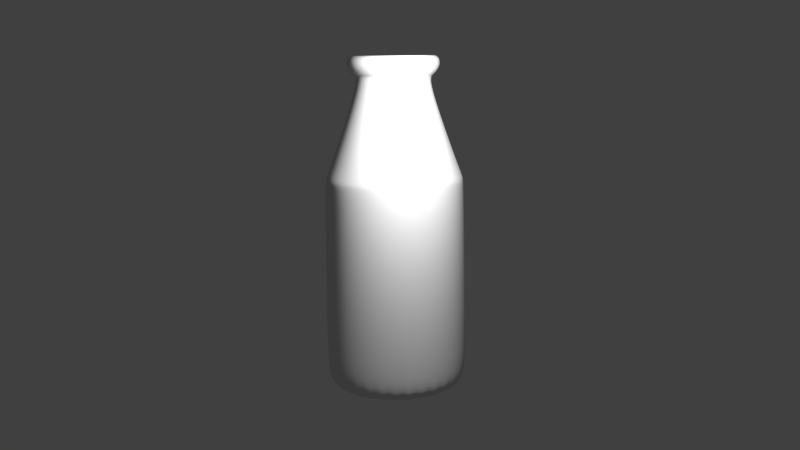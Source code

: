 # Source: MilkBottle_1.blend  (saved by Blender 2.76.0; exported with 4.5.12 LTS)
import bpy
from mathutils import Matrix  # noqa: F401  (used for matrix-valued properties, if any)

bpy.ops.wm.read_factory_settings(use_empty=True)
scene = bpy.context.scene
scene.name = 'Scene'

# ---- collections
col_collection_1 = bpy.data.collections.new('Collection 1'); scene.collection.children.link(col_collection_1)

# ---- world
world_world = bpy.data.worlds.new('World'); scene.world = world_world
world_world.color = (0.05088, 0.05088, 0.05088)
world_world.use_sun_shadow = False
world_world.sun_shadow_jitter_overblur = 0.0
world_world.cycles.sampling_method = 'MANUAL'
world_world.cycles.sample_map_resolution = 256

# ---- cameras
cam_camera = bpy.data.cameras.new('Camera')
cam_camera.clip_end = 100.0
cam_camera.lens = 35.0
cam_camera.sensor_width = 32.0
cam_camera.sensor_height = 18.0
cam_camera.ortho_scale = 7.314
cam_camera.dof.focus_distance = 0.0
cam_camera.dof.aperture_fstop = 128.0

# ---- lights
light_lamp = bpy.data.lights.new('Lamp', 'POINT')
light_lamp.transmission_factor = 0.0
light_lamp.cutoff_distance = 30.0
light_lamp.energy = 100.0
light_lamp.shadow_buffer_clip_start = 1.001
light_lamp.shadow_soft_size = 0.1
light_lamp.shadow_maximum_resolution = 0.006
light_lamp.use_absolute_resolution = True
light_lamp.cycles.use_multiple_importance_sampling = False

# ---- meshes
me_cylinder = bpy.data.meshes.new('Cylinder')
me_cylinder.from_pydata([(9.792e-09, 0.9175, -1.0), (4.152e-08, 0.6314, 0.9871), (0.179, 0.8999, -1.0), (0.1232, 0.6193, 0.9871), (0.3511, 0.8477, -1.0), (0.2416, 0.5833, 0.9871), (0.5098, 0.7629, -1.0), (0.3508, 0.525, 0.9871), (0.6488, 0.6488, -1.0), (0.4465, 0.4465, 0.9871), (0.7629, 0.5098, -1.0), (0.525, 0.3508, 0.9871), (0.8477, 0.3511, -1.0), (0.5833, 0.2416, 0.9871), (0.8999, 0.179, -1.0), (0.6193, 0.1232, 0.9871), (0.9175, 9.277e-08, -1.0), (0.6314, 1.54e-07, 0.9871), (0.8999, -0.179, -1.0), (0.6193, -0.1232, 0.9871), (0.8477, -0.3511, -1.0), (0.5833, -0.2416, 0.9871), (0.7629, -0.5098, -1.0), (0.525, -0.3508, 0.9871), (0.6488, -0.6488, -1.0), (0.4465, -0.4465, 0.9871), (0.5098, -0.7629, -1.0), (0.3508, -0.525, 0.9871), (0.3511, -0.8477, -1.0), (0.2416, -0.5833, 0.9871), (0.179, -0.8999, -1.0), (0.1232, -0.6193, 0.9871), (-2.892e-07, -0.9175, -1.0), (-1.642e-07, -0.6314, 0.9871), (-0.179, -0.8999, -1.0), (-0.1232, -0.6193, 0.9871), (-0.3511, -0.8477, -1.0), (-0.2416, -0.5833, 0.9871), (-0.5098, -0.7629, -1.0), (-0.3508, -0.525, 0.9871), (-0.6488, -0.6488, -1.0), (-0.4465, -0.4465, 0.9871), (-0.7629, -0.5098, -1.0), (-0.525, -0.3508, 0.9871), (-0.8477, -0.3511, -1.0), (-0.5833, -0.2416, 0.9871), (-0.8999, -0.179, -1.0), (-0.6193, -0.1232, 0.9871), (-0.9175, 9.095e-07, -1.0), (-0.6314, 7.161e-07, 0.9871), (-0.8999, 0.179, -1.0), (-0.6193, 0.1232, 0.9871), (-0.8477, 0.3511, -1.0), (-0.5833, 0.2416, 0.9871), (-0.7629, 0.5098, -1.0), (-0.525, 0.3508, 0.9871), (-0.6488, 0.6488, -1.0), (-0.4465, 0.4465, 0.9871), (-0.5098, 0.7629, -1.0), (-0.3508, 0.525, 0.9871), (-0.3511, 0.8477, -1.0), (-0.2416, 0.5833, 0.9871), (-0.179, 0.8999, -1.0), (-0.1232, 0.6193, 0.9871), (5.688e-09, 0.9499, 0.2803), (0.1853, 0.9316, 0.2803), (0.3635, 0.8775, 0.2803), (0.5277, 0.7898, 0.2803), (0.6716, 0.6716, 0.2803), (0.7898, 0.5277, 0.2803), (0.8775, 0.3635, 0.2803), (0.9316, 0.1853, 0.2803), (0.9499, 8.68e-08, 0.2803), (0.9316, -0.1853, 0.2803), (0.8775, -0.3635, 0.2803), (0.7898, -0.5277, 0.2803), (0.6716, -0.6716, 0.2803), (0.5277, -0.7898, 0.2803), (0.3635, -0.8775, 0.2803), (0.1853, -0.9316, 0.2803), (-3.038e-07, -0.9499, 0.2803), (-0.1853, -0.9316, 0.2803), (-0.3635, -0.8775, 0.2803), (-0.5277, -0.7898, 0.2803), (-0.6716, -0.6716, 0.2803), (-0.7898, -0.5277, 0.2803), (-0.8775, -0.3635, 0.2803), (-0.9316, -0.1853, 0.2803), (-0.9499, 9.323e-07, 0.2803), (-0.9316, 0.1853, 0.2803), (-0.8775, 0.3635, 0.2803), (-0.7898, 0.5277, 0.2803), (-0.6716, 0.6716, 0.2803), (-0.5277, 0.7898, 0.2803), (-0.3635, 0.8775, 0.2803), (-0.1853, 0.9316, 0.2803), (4.113e-08, 0.6405, 0.9364), (0.125, 0.6282, 0.9364), (0.2451, 0.5918, 0.9364), (0.3558, 0.5326, 0.9364), (0.4529, 0.4529, 0.9364), (0.5326, 0.3558, 0.9364), (0.5918, 0.2451, 0.9364), (0.6282, 0.125, 0.9364), (0.6405, 1.516e-07, 0.9364), (0.6282, -0.125, 0.9364), (0.5918, -0.2451, 0.9364), (0.5326, -0.3558, 0.9364), (0.4529, -0.4529, 0.9364), (0.3558, -0.5326, 0.9364), (0.2451, -0.5918, 0.9364), (0.125, -0.6282, 0.9364), (-1.676e-07, -0.6405, 0.9364), (-0.125, -0.6282, 0.9364), (-0.2451, -0.5918, 0.9364), (-0.3558, -0.5326, 0.9364), (-0.4529, -0.4529, 0.9364), (-0.5326, -0.3558, 0.9364), (-0.5918, -0.2451, 0.9364), (-0.6282, -0.125, 0.9364), (-0.6405, 7.218e-07, 0.9364), (-0.6282, 0.125, 0.9364), (-0.5918, 0.2451, 0.9364), (-0.5326, 0.3558, 0.9364), (-0.4529, 0.4529, 0.9364), (-0.3558, 0.5326, 0.9364), (-0.2451, 0.5918, 0.9364), (-0.125, 0.6282, 0.9364), (0.08978, 0.4514, 0.8652), (0.1761, 0.4252, 0.8652), (0.2557, 0.3826, 0.8652), (0.3254, 0.3254, 0.8652), (0.3826, 0.2557, 0.8652), (0.4252, 0.1761, 0.8652), (0.4514, 0.08978, 0.8652), (0.4602, 1.986e-07, 0.8652), (0.4514, -0.08978, 0.8652), (0.4252, -0.1761, 0.8652), (0.3826, -0.2557, 0.8652), (0.3254, -0.3254, 0.8652), (0.2557, -0.3826, 0.8652), (0.1761, -0.4252, 0.8652), (0.08978, -0.4514, 0.8652), (-8.586e-08, -0.4602, 0.8652), (-0.08978, -0.4514, 0.8652), (-0.1761, -0.4252, 0.8652), (-0.2557, -0.3826, 0.8652), (-0.3254, -0.3254, 0.8652), (-0.3826, -0.2557, 0.8652), (-0.4252, -0.1761, 0.8652), (-0.4514, -0.08978, 0.8652), (-0.4602, 6.083e-07, 0.8652), (-0.4514, 0.08978, 0.8652), (-0.4252, 0.1761, 0.8652), (-0.3826, 0.2557, 0.8652), (-0.3254, 0.3254, 0.8652), (-0.2557, 0.3826, 0.8652), (-0.1761, 0.4252, 0.8652), (-0.08978, 0.4514, 0.8652), (6.41e-08, 0.4602, 0.8652), (0.1724, 0.8668, 0.3462), (0.3382, 0.8166, 0.3462), (0.491, 0.7349, 0.3462), (0.625, 0.625, 0.3462), (0.7349, 0.491, 0.3462), (0.8166, 0.3382, 0.3462), (0.8668, 0.1724, 0.3462), (0.8838, 1.03e-07, 0.3462), (0.8668, -0.1724, 0.3462), (0.8166, -0.3382, 0.3462), (0.7349, -0.491, 0.3462), (0.625, -0.625, 0.3462), (0.491, -0.7349, 0.3462), (0.3382, -0.8166, 0.3462), (0.1724, -0.8668, 0.3462), (-2.77e-07, -0.8838, 0.3462), (-0.1724, -0.8668, 0.3462), (-0.3382, -0.8166, 0.3462), (-0.491, -0.7349, 0.3462), (-0.625, -0.625, 0.3462), (-0.7349, -0.491, 0.3462), (-0.8166, -0.3382, 0.3462), (-0.8668, -0.1724, 0.3462), (-0.8838, 8.897e-07, 0.3462), (-0.8668, 0.1724, 0.3462), (-0.8166, 0.3382, 0.3462), (-0.7349, 0.491, 0.3462), (-0.625, 0.625, 0.3462), (-0.491, 0.7349, 0.3462), (-0.3382, 0.8166, 0.3462), (-0.1724, 0.8668, 0.3462), (1.098e-08, 0.8838, 0.3462), (0.1881, 0.9457, 0.2221), (0.369, 0.8909, 0.2221), (0.5357, 0.8018, 0.2221), (0.6818, 0.6818, 0.2221), (0.8018, 0.5357, 0.2221), (0.8909, 0.369, 0.2221), (0.9457, 0.1881, 0.2221), (0.9643, 8.365e-08, 0.2221), (0.9457, -0.1881, 0.2221), (0.8909, -0.369, 0.2221), (0.8018, -0.5357, 0.2221), (0.6818, -0.6818, 0.2221), (0.5357, -0.8018, 0.2221), (0.369, -0.8909, 0.2221), (0.1881, -0.9457, 0.2221), (-3.1e-07, -0.9643, 0.2221), (-0.1881, -0.9457, 0.2221), (-0.369, -0.8909, 0.2221), (-0.5357, -0.8018, 0.2221), (-0.6818, -0.6818, 0.2221), (-0.8018, -0.5357, 0.2221), (-0.8909, -0.369, 0.2221), (-0.9457, -0.1881, 0.2221), (-0.9643, 9.419e-07, 0.2221), (-0.9457, 0.1881, 0.2221), (-0.8909, 0.369, 0.2221), (-0.8018, 0.5357, 0.2221), (-0.6818, 0.6818, 0.2221), (-0.5357, 0.8018, 0.2221), (-0.369, 0.8909, 0.2221), (-0.1881, 0.9457, 0.2221), (4.244e-09, 0.9643, 0.2221), (0.1049, 0.5275, 1.011), (5.031e-08, 0.5378, 1.011), (0.2058, 0.4969, 1.011), (0.2988, 0.4472, 1.011), (0.3803, 0.3803, 1.011), (0.4472, 0.2988, 1.011), (0.4969, 0.2058, 1.011), (0.5275, 0.1049, 1.011), (0.5378, 1.781e-07, 1.011), (0.5275, -0.1049, 1.011), (0.4969, -0.2058, 1.011), (0.4472, -0.2988, 1.011), (0.3803, -0.3803, 1.011), (0.2988, -0.4472, 1.011), (0.2058, -0.4969, 1.011), (0.1049, -0.5275, 1.011), (-1.249e-07, -0.5378, 1.011), (-0.1049, -0.5275, 1.011), (-0.2058, -0.4969, 1.011), (-0.2988, -0.4472, 1.011), (-0.3803, -0.3803, 1.011), (-0.4472, -0.2988, 1.011), (-0.4969, -0.2058, 1.011), (-0.5275, -0.1049, 1.011), (-0.5378, 6.568e-07, 1.011), (-0.5275, 0.1049, 1.011), (-0.4969, 0.2058, 1.011), (-0.4472, 0.2988, 1.011), (-0.3803, 0.3803, 1.011), (-0.2988, 0.4472, 1.011), (-0.2058, 0.4969, 1.011), (-0.1049, 0.5275, 1.011), (0.06649, 0.3342, 0.9579), (5.806e-08, 0.3408, 0.9579), (0.1304, 0.3149, 0.9579), (0.1893, 0.2834, 0.9579), (0.241, 0.241, 0.9579), (0.2834, 0.1893, 0.9579), (0.3149, 0.1304, 0.9579), (0.3342, 0.06649, 0.9579), (0.3408, 2.302e-07, 0.9579), (0.3342, -0.06649, 0.9579), (0.3149, -0.1304, 0.9579), (0.2834, -0.1893, 0.9579), (0.241, -0.241, 0.9579), (0.1893, -0.2834, 0.9579), (0.1304, -0.3149, 0.9579), (0.06649, -0.3342, 0.9579), (-5.298e-08, -0.3408, 0.9579), (-0.06649, -0.3342, 0.9579), (-0.1304, -0.3149, 0.9579), (-0.1893, -0.2834, 0.9579), (-0.241, -0.241, 0.9579), (-0.2834, -0.1893, 0.9579), (-0.3149, -0.1304, 0.9579), (-0.3342, -0.06649, 0.9579), (-0.3408, 5.336e-07, 0.9579), (-0.3342, 0.06649, 0.9579), (-0.3149, 0.1304, 0.9579), (-0.2834, 0.1893, 0.9579), (-0.241, 0.241, 0.9579), (-0.1893, 0.2834, 0.9579), (-0.1304, 0.3149, 0.9579), (-0.06649, 0.3342, 0.9579), (0.1951, 0.9808, -0.9684), (0.3827, 0.9239, -0.9684), (0.5556, 0.8315, -0.9684), (0.7071, 0.7071, -0.9684), (0.8315, 0.5556, -0.9684), (0.9239, 0.3827, -0.9684), (0.9808, 0.1951, -0.9684), (1.0, 7.55e-08, -0.9684), (0.9808, -0.1951, -0.9684), (0.9239, -0.3827, -0.9684), (0.8315, -0.5556, -0.9684), (0.7071, -0.7071, -0.9684), (0.5556, -0.8315, -0.9684), (0.3827, -0.9239, -0.9684), (0.1951, -0.9808, -0.9684), (-3.258e-07, -1.0, -0.9684), (-0.1951, -0.9808, -0.9684), (-0.3827, -0.9239, -0.9684), (-0.5556, -0.8315, -0.9684), (-0.7071, -0.7071, -0.9684), (-0.8315, -0.5556, -0.9684), (-0.9239, -0.3827, -0.9684), (-0.9808, -0.1951, -0.9684), (-1.0, 9.656e-07, -0.9684), (-0.9808, 0.1951, -0.9684), (-0.9239, 0.3827, -0.9684), (-0.8315, 0.5556, -0.9684), (-0.7071, 0.7071, -0.9684), (-0.5556, 0.8315, -0.9684), (-0.3827, 0.9239, -0.9684), (-0.1951, 0.9808, -0.9684), (0.0, 1.0, -0.9684), (5.301e-08, 0.5499, 0.8855), (0.1073, 0.5393, 0.8855), (0.2104, 0.508, 0.8855), (0.3055, 0.4572, 0.8855), (0.3888, 0.3888, 0.8855), (0.4572, 0.3055, 0.8855), (0.508, 0.2104, 0.8855), (0.5393, 0.1073, 0.8855), (0.5499, 1.751e-07, 0.8855), (0.5393, -0.1073, 0.8855), (0.508, -0.2104, 0.8855), (0.4572, -0.3055, 0.8855), (0.3888, -0.3888, 0.8855), (0.3055, -0.4572, 0.8855), (0.2104, -0.508, 0.8855), (0.1073, -0.5393, 0.8855), (-1.262e-07, -0.5499, 0.8855), (-0.1073, -0.5393, 0.8855), (-0.2104, -0.508, 0.8855), (-0.3055, -0.4572, 0.8855), (-0.3888, -0.3888, 0.8855), (-0.4572, -0.3055, 0.8855), (-0.508, -0.2104, 0.8855), (-0.5393, -0.1073, 0.8855), (-0.5499, 6.646e-07, 0.8855), (-0.5393, 0.1073, 0.8855), (-0.508, 0.2104, 0.8855), (-0.4572, 0.3055, 0.8855), (-0.3888, 0.3888, 0.8855), (-0.3055, 0.4572, 0.8855), (-0.2104, 0.508, 0.8855), (-0.1073, 0.5393, 0.8855)], [], [(96, 1, 3, 97), (97, 3, 5, 98), (98, 5, 7, 99), (99, 7, 9, 100), (100, 9, 11, 101), (101, 11, 13, 102), (102, 13, 15, 103), (103, 15, 17, 104), (104, 17, 19, 105), (105, 19, 21, 106), (106, 21, 23, 107), (107, 23, 25, 108), (108, 25, 27, 109), (109, 27, 29, 110), (110, 29, 31, 111), (111, 31, 33, 112), (112, 33, 35, 113), (113, 35, 37, 114), (114, 37, 39, 115), (115, 39, 41, 116), (116, 41, 43, 117), (117, 43, 45, 118), (118, 45, 47, 119), (119, 47, 49, 120), (120, 49, 51, 121), (121, 51, 53, 122), (122, 53, 55, 123), (123, 55, 57, 124), (124, 57, 59, 125), (125, 59, 61, 126), (13, 11, 229, 230), (127, 63, 1, 96), (126, 61, 63, 127), (0, 2, 4, 6, 8, 10, 12, 14, 16, 18, 20, 22, 24, 26, 28, 30, 32, 34, 36, 38, 40, 42, 44, 46, 48, 50, 52, 54, 56, 58, 60, 62), (221, 94, 95, 222), (222, 95, 64, 223), (220, 93, 94, 221), (219, 92, 93, 220), (218, 91, 92, 219), (217, 90, 91, 218), (216, 89, 90, 217), (215, 88, 89, 216), (214, 87, 88, 215), (213, 86, 87, 214), (212, 85, 86, 213), (211, 84, 85, 212), (210, 83, 84, 211), (209, 82, 83, 210), (208, 81, 82, 209), (207, 80, 81, 208), (206, 79, 80, 207), (205, 78, 79, 206), (204, 77, 78, 205), (203, 76, 77, 204), (202, 75, 76, 203), (201, 74, 75, 202), (200, 73, 74, 201), (199, 72, 73, 200), (198, 71, 72, 199), (197, 70, 71, 198), (196, 69, 70, 197), (195, 68, 69, 196), (194, 67, 68, 195), (193, 66, 67, 194), (192, 65, 66, 193), (223, 64, 65, 192), (350, 126, 127, 351), (351, 127, 96, 320), (349, 125, 126, 350), (348, 124, 125, 349), (347, 123, 124, 348), (346, 122, 123, 347), (345, 121, 122, 346), (344, 120, 121, 345), (343, 119, 120, 344), (342, 118, 119, 343), (341, 117, 118, 342), (340, 116, 117, 341), (339, 115, 116, 340), (338, 114, 115, 339), (337, 113, 114, 338), (336, 112, 113, 337), (335, 111, 112, 336), (334, 110, 111, 335), (333, 109, 110, 334), (332, 108, 109, 333), (331, 107, 108, 332), (330, 106, 107, 331), (329, 105, 106, 330), (328, 104, 105, 329), (327, 103, 104, 328), (326, 102, 103, 327), (325, 101, 102, 326), (324, 100, 101, 325), (323, 99, 100, 324), (322, 98, 99, 323), (321, 97, 98, 322), (320, 96, 97, 321), (191, 159, 128, 160), (160, 128, 129, 161), (161, 129, 130, 162), (162, 130, 131, 163), (163, 131, 132, 164), (164, 132, 133, 165), (165, 133, 134, 166), (166, 134, 135, 167), (167, 135, 136, 168), (168, 136, 137, 169), (169, 137, 138, 170), (170, 138, 139, 171), (171, 139, 140, 172), (172, 140, 141, 173), (173, 141, 142, 174), (174, 142, 143, 175), (175, 143, 144, 176), (176, 144, 145, 177), (177, 145, 146, 178), (178, 146, 147, 179), (179, 147, 148, 180), (180, 148, 149, 181), (181, 149, 150, 182), (182, 150, 151, 183), (183, 151, 152, 184), (184, 152, 153, 185), (185, 153, 154, 186), (186, 154, 155, 187), (187, 155, 156, 188), (188, 156, 157, 189), (190, 158, 159, 191), (189, 157, 158, 190), (94, 189, 190, 95), (95, 190, 191, 64), (93, 188, 189, 94), (92, 187, 188, 93), (91, 186, 187, 92), (90, 185, 186, 91), (89, 184, 185, 90), (88, 183, 184, 89), (87, 182, 183, 88), (86, 181, 182, 87), (85, 180, 181, 86), (84, 179, 180, 85), (83, 178, 179, 84), (82, 177, 178, 83), (81, 176, 177, 82), (80, 175, 176, 81), (79, 174, 175, 80), (78, 173, 174, 79), (77, 172, 173, 78), (76, 171, 172, 77), (75, 170, 171, 76), (74, 169, 170, 75), (73, 168, 169, 74), (72, 167, 168, 73), (71, 166, 167, 72), (70, 165, 166, 71), (69, 164, 165, 70), (68, 163, 164, 69), (67, 162, 163, 68), (66, 161, 162, 67), (65, 160, 161, 66), (64, 191, 160, 65), (319, 223, 192, 288), (288, 192, 193, 289), (289, 193, 194, 290), (290, 194, 195, 291), (291, 195, 196, 292), (292, 196, 197, 293), (293, 197, 198, 294), (294, 198, 199, 295), (295, 199, 200, 296), (296, 200, 201, 297), (297, 201, 202, 298), (298, 202, 203, 299), (299, 203, 204, 300), (300, 204, 205, 301), (301, 205, 206, 302), (302, 206, 207, 303), (303, 207, 208, 304), (304, 208, 209, 305), (305, 209, 210, 306), (306, 210, 211, 307), (307, 211, 212, 308), (308, 212, 213, 309), (309, 213, 214, 310), (310, 214, 215, 311), (311, 215, 216, 312), (312, 216, 217, 313), (313, 217, 218, 314), (314, 218, 219, 315), (315, 219, 220, 316), (316, 220, 221, 317), (318, 222, 223, 319), (317, 221, 222, 318), (241, 240, 272, 273), (31, 29, 238, 239), (49, 47, 247, 248), (5, 3, 224, 226), (23, 21, 234, 235), (41, 39, 243, 244), (59, 57, 252, 253), (15, 13, 230, 231), (33, 31, 239, 240), (51, 49, 248, 249), (7, 5, 226, 227), (25, 23, 235, 236), (43, 41, 244, 245), (61, 59, 253, 254), (17, 15, 231, 232), (35, 33, 240, 241), (53, 51, 249, 250), (9, 7, 227, 228), (27, 25, 236, 237), (45, 43, 245, 246), (63, 61, 254, 255), (19, 17, 232, 233), (37, 35, 241, 242), (55, 53, 250, 251), (11, 9, 228, 229), (29, 27, 237, 238), (3, 1, 225, 224), (47, 45, 246, 247), (1, 63, 255, 225), (21, 19, 233, 234), (39, 37, 242, 243), (57, 55, 251, 252), (228, 227, 259, 260), (255, 254, 286, 287), (242, 241, 273, 274), (229, 228, 260, 261), (225, 255, 287, 257), (243, 242, 274, 275), (230, 229, 261, 262), (244, 243, 275, 276), (231, 230, 262, 263), (245, 244, 276, 277), (232, 231, 263, 264), (246, 245, 277, 278), (233, 232, 264, 265), (247, 246, 278, 279), (234, 233, 265, 266), (248, 247, 279, 280), (235, 234, 266, 267), (249, 248, 280, 281), (236, 235, 267, 268), (250, 249, 281, 282), (237, 236, 268, 269), (251, 250, 282, 283), (238, 237, 269, 270), (224, 225, 257, 256), (252, 251, 283, 284), (239, 238, 270, 271), (226, 224, 256, 258), (253, 252, 284, 285), (240, 239, 271, 272), (227, 226, 258, 259), (254, 253, 285, 286), (60, 317, 318, 62), (62, 318, 319, 0), (58, 316, 317, 60), (56, 315, 316, 58), (54, 314, 315, 56), (52, 313, 314, 54), (50, 312, 313, 52), (48, 311, 312, 50), (46, 310, 311, 48), (44, 309, 310, 46), (42, 308, 309, 44), (40, 307, 308, 42), (38, 306, 307, 40), (36, 305, 306, 38), (34, 304, 305, 36), (32, 303, 304, 34), (30, 302, 303, 32), (28, 301, 302, 30), (26, 300, 301, 28), (24, 299, 300, 26), (22, 298, 299, 24), (20, 297, 298, 22), (18, 296, 297, 20), (16, 295, 296, 18), (14, 294, 295, 16), (12, 293, 294, 14), (10, 292, 293, 12), (8, 291, 292, 10), (6, 290, 291, 8), (4, 289, 290, 6), (2, 288, 289, 4), (0, 319, 288, 2), (159, 320, 321, 128), (128, 321, 322, 129), (129, 322, 323, 130), (130, 323, 324, 131), (131, 324, 325, 132), (132, 325, 326, 133), (133, 326, 327, 134), (134, 327, 328, 135), (135, 328, 329, 136), (136, 329, 330, 137), (137, 330, 331, 138), (138, 331, 332, 139), (139, 332, 333, 140), (140, 333, 334, 141), (141, 334, 335, 142), (142, 335, 336, 143), (143, 336, 337, 144), (144, 337, 338, 145), (145, 338, 339, 146), (146, 339, 340, 147), (147, 340, 341, 148), (148, 341, 342, 149), (149, 342, 343, 150), (150, 343, 344, 151), (151, 344, 345, 152), (152, 345, 346, 153), (153, 346, 347, 154), (154, 347, 348, 155), (155, 348, 349, 156), (156, 349, 350, 157), (158, 351, 320, 159), (157, 350, 351, 158)])
me_cylinder.polygons.foreach_set('use_smooth', [True] * 321)
me_cylinder.use_remesh_preserve_volume = False
me_cylinder.use_remesh_preserve_attributes = False
me_cylinder.use_mirror_vertex_groups = False
me_cylinder.update()

# ---- objects
ob_cylinder = bpy.data.objects.new('Cylinder', me_cylinder)
ob_lamp = bpy.data.objects.new('Lamp', light_lamp)
ob_camera = bpy.data.objects.new('Camera', cam_camera)

# ---- transforms, parenting, visibility, modifiers, constraints
ob_cylinder.location = (0.0, 0.0, 0.9867)
ob_cylinder.scale = (0.4268, 0.4268, 0.9793)
ob_cylinder.lineart.crease_threshold = 0.0
_m = ob_cylinder.modifiers.new('Subsurf', 'SUBSURF')
_m.uv_smooth = 'PRESERVE_CORNERS'
_m.levels = 3
_m.render_levels = 4
_m.show_only_control_edges = False
ob_lamp.location = (0.6374, -0.8272, 2.015)
ob_lamp.rotation_euler = (0.6503, 0.05522, 1.866)
ob_lamp.lock_rotations_4d = False
ob_lamp.empty_display_type = 'ARROWS'
ob_lamp.color = (0.0, 0.0, 0.0, 0.0)
ob_lamp.lineart.crease_threshold = 0.0
ob_camera.location = (2.073, -4.677, 1.947)
ob_camera.rotation_euler = (1.383, 0.01081, 0.4094)
ob_camera.lock_rotations_4d = False
ob_camera.empty_display_type = 'ARROWS'
ob_camera.color = (0.0, 0.0, 0.0, 0.0)
ob_camera.display_type = 'WIRE'
ob_camera.lineart.crease_threshold = 0.0

# ---- collection membership
col_collection_1.objects.link(ob_cylinder)
col_collection_1.objects.link(ob_lamp)
col_collection_1.objects.link(ob_camera)

# ---- scene / render settings (as saved in the file)
scene.camera = ob_camera
scene.frame_start = 1; scene.frame_end = 250; scene.frame_set(1)
scene.render.engine = 'BLENDER_EEVEE_NEXT'
scene.render.resolution_percentage = 50
scene.render.dither_intensity = 0.0
scene.cycles.use_denoising = False
scene.cycles.samples = 10
scene.cycles.sampling_pattern = 'TABULATED_SOBOL'
scene.cycles.light_sampling_threshold = 0.0
scene.cycles.use_adaptive_sampling = False
scene.cycles.use_light_tree = False
scene.cycles.blur_glossy = 0.0
scene.cycles.pixel_filter_type = 'GAUSSIAN'
scene.cycles.sample_clamp_indirect = 0.0
scene.view_settings.view_transform = 'Standard'
bpy.context.view_layer.update()

